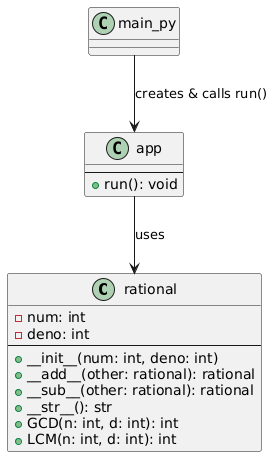

The diagram above was rendered by PlantUML. Its source (embedded in the PNG):
@startuml
class rational {
    - num: int
    - deno: int
    --
    + __init__(num: int, deno: int)
    + __add__(other: rational): rational
    + __sub__(other: rational): rational
    + __str__(): str
    + GCD(n: int, d: int): int
    + LCM(n: int, d: int): int
}

class app {
    --
    + run(): void
}

main_py --> app :  creates & calls run()
app --> rational :  uses
@enduml